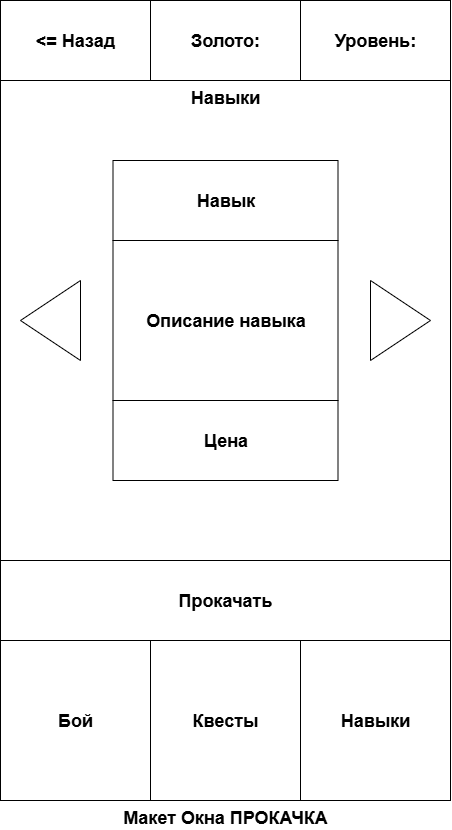

The diagram above was exported from draw.io. Its source (the exported page's mxGraphModel, read from the mxfile embedded in the PNG):
<mxGraphModel dx="1489" dy="933" grid="1" gridSize="10" guides="1" tooltips="1" connect="1" arrows="1" fold="1" page="1" pageScale="1" pageWidth="827" pageHeight="1169" math="0" shadow="0">
  <root>
    <mxCell id="0" />
    <mxCell id="1" parent="0" />
    <mxCell id="H5Puy0iPVS6YyE1OOhMD-1" value="Макет Окна ПРОКАЧКА" style="rounded=0;whiteSpace=wrap;html=1;labelPosition=center;verticalLabelPosition=bottom;align=center;verticalAlign=top;fontStyle=1;fontSize=18;" parent="1" vertex="1">
      <mxGeometry width="450" height="800" as="geometry" />
    </mxCell>
    <mxCell id="H5Puy0iPVS6YyE1OOhMD-2" value="&amp;lt;= Назад" style="rounded=0;whiteSpace=wrap;html=1;fontStyle=1;fontSize=18;" parent="1" vertex="1">
      <mxGeometry width="150" height="80" as="geometry" />
    </mxCell>
    <mxCell id="H5Puy0iPVS6YyE1OOhMD-3" value="Бой" style="rounded=0;whiteSpace=wrap;html=1;fontSize=18;fontStyle=1" parent="1" vertex="1">
      <mxGeometry y="640" width="150" height="160" as="geometry" />
    </mxCell>
    <mxCell id="H5Puy0iPVS6YyE1OOhMD-4" value="Золото:" style="rounded=0;whiteSpace=wrap;html=1;fontStyle=1;fontSize=18;" parent="1" vertex="1">
      <mxGeometry x="150" width="150" height="80" as="geometry" />
    </mxCell>
    <mxCell id="H5Puy0iPVS6YyE1OOhMD-5" value="Уровень:" style="rounded=0;whiteSpace=wrap;html=1;fontStyle=1;fontSize=18;" parent="1" vertex="1">
      <mxGeometry x="300" width="150" height="80" as="geometry" />
    </mxCell>
    <mxCell id="H5Puy0iPVS6YyE1OOhMD-6" value="Квесты" style="rounded=0;whiteSpace=wrap;html=1;fontSize=18;fontStyle=1" parent="1" vertex="1">
      <mxGeometry x="150" y="640" width="150" height="160" as="geometry" />
    </mxCell>
    <mxCell id="H5Puy0iPVS6YyE1OOhMD-7" value="Навыки" style="rounded=0;whiteSpace=wrap;html=1;fontSize=18;fontStyle=1" parent="1" vertex="1">
      <mxGeometry x="300" y="640" width="150" height="160" as="geometry" />
    </mxCell>
    <mxCell id="H5Puy0iPVS6YyE1OOhMD-8" value="Прокачать" style="rounded=0;whiteSpace=wrap;html=1;fontStyle=1;fontSize=18;" parent="1" vertex="1">
      <mxGeometry y="560" width="450" height="80" as="geometry" />
    </mxCell>
    <mxCell id="H5Puy0iPVS6YyE1OOhMD-9" value="Навыки" style="rounded=0;whiteSpace=wrap;html=1;fontStyle=1;fontSize=18;labelPosition=center;verticalLabelPosition=middle;align=center;verticalAlign=top;textShadow=0;" parent="1" vertex="1">
      <mxGeometry y="80" width="450" height="480" as="geometry" />
    </mxCell>
    <mxCell id="H5Puy0iPVS6YyE1OOhMD-10" value="Навык" style="rounded=0;whiteSpace=wrap;html=1;fontStyle=1;fontSize=18;" parent="1" vertex="1">
      <mxGeometry x="112.5" y="160" width="225" height="80" as="geometry" />
    </mxCell>
    <mxCell id="H5Puy0iPVS6YyE1OOhMD-11" value="" style="triangle;whiteSpace=wrap;html=1;" parent="1" vertex="1">
      <mxGeometry x="370" y="280" width="60" height="80" as="geometry" />
    </mxCell>
    <mxCell id="H5Puy0iPVS6YyE1OOhMD-12" value="" style="triangle;whiteSpace=wrap;html=1;rotation=180;" parent="1" vertex="1">
      <mxGeometry x="20" y="280" width="60" height="80" as="geometry" />
    </mxCell>
    <mxCell id="H5Puy0iPVS6YyE1OOhMD-13" value="Цена" style="rounded=0;whiteSpace=wrap;html=1;fontStyle=1;fontSize=18;" parent="1" vertex="1">
      <mxGeometry x="112.5" y="400" width="225" height="80" as="geometry" />
    </mxCell>
    <mxCell id="H5Puy0iPVS6YyE1OOhMD-14" value="Описание навыка" style="rounded=0;whiteSpace=wrap;html=1;fontStyle=1;fontSize=18;" parent="1" vertex="1">
      <mxGeometry x="112.5" y="240" width="225" height="160" as="geometry" />
    </mxCell>
  </root>
</mxGraphModel>